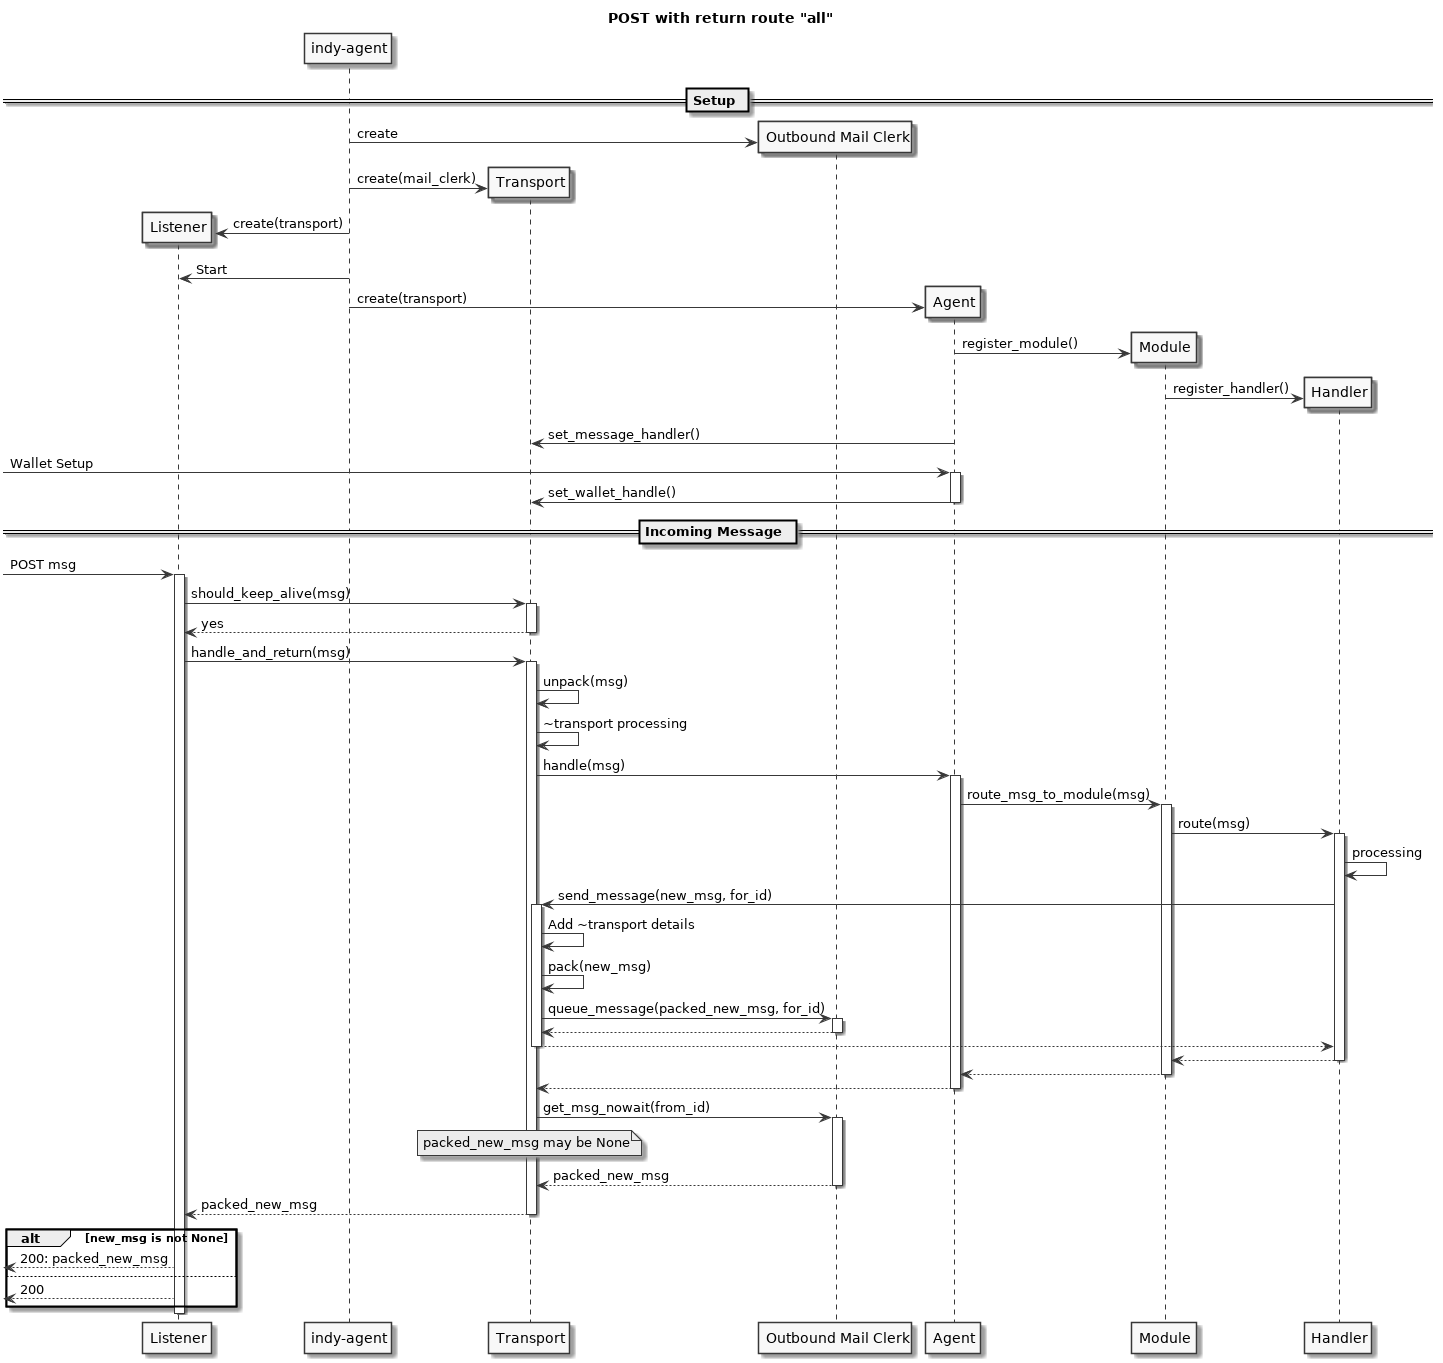

The diagram above was rendered by PlantUML. Its source (embedded in the PNG):
@startuml
title POST with return route "all"
skinparam monochrome true

participant Listener as L
participant "indy-agent" as IA
participant Transport as T
participant "Outbound Mail Clerk" as OC
participant Agent as A
participant Module as M
participant Handler as H

== Setup ==

IA -> OC**: create
IA -> T**: create(mail_clerk)
IA -> L**: create(transport)
IA -> L: Start
IA -> A**: create(transport)
A -> M**: register_module()
M -> H**: register_handler()
A -> T: set_message_handler()
[-> A: Wallet Setup
activate A
A -> T: set_wallet_handle()
deactivate A

== Incoming Message ==

[-> L: POST msg
activate L
L -> T++: should_keep_alive(msg)
return yes
L -> T++: handle_and_return(msg)
T -> T: unpack(msg)
T -> T: ~transport processing
T -> A++: handle(msg)
A -> M++: route_msg_to_module(msg)
M -> H++: route(msg)
H -> H: processing
H -> T++: send_message(new_msg, for_id)
T -> T: Add ~transport details
T -> T: pack(new_msg)
T -> OC++: queue_message(packed_new_msg, for_id)
return
return
return
return
return
T -> OC++: get_msg_nowait(from_id)
note over T: packed_new_msg may be None
return packed_new_msg
return packed_new_msg
alt new_msg is not None
    [<-- L: 200: packed_new_msg
else
    [<-- L: 200
end
deactivate L

@enduml